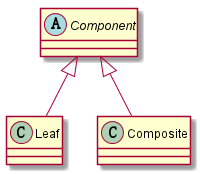

The diagram above was rendered by PlantUML. Its source (embedded in the PNG):
@startuml

abstract Component
class Leaf
class Composite

Component <|-- Leaf
Component <|-- Composite

@enduml